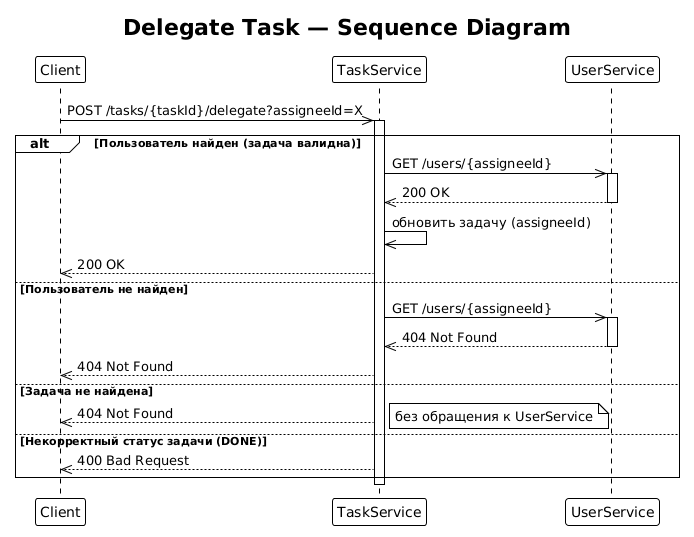

The diagram above was rendered by PlantUML. Its source (embedded in the PNG):
@startuml
!theme plain

title Delegate Task — Sequence Diagram

participant "Client" as C
participant "TaskService" as T
participant "UserService" as U

C ->> T: POST /tasks/{taskId}/delegate?assigneeId=X
activate T

alt Пользователь найден (задача валидна)
  T ->> U: GET /users/{assigneeId}
  activate U
  U -->> T: 200 OK
  deactivate U
  T ->> T: обновить задачу (assigneeId)
  T -->> C: 200 OK

else Пользователь не найден
  T ->> U: GET /users/{assigneeId}
  activate U
  U -->> T: 404 Not Found
  deactivate U
  T -->> C: 404 Not Found

else Задача не найдена
  T -->> C: 404 Not Found
  note right: без обращения к UserService

else Некорректный статус задачи (DONE)
  T -->> C: 400 Bad Request

end

deactivate T

@enduml